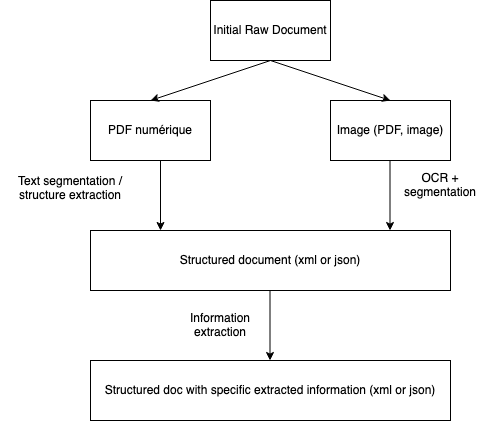

The diagram above was exported from draw.io. Its source (the exported page's mxGraphModel, read from the mxfile embedded in the PNG):
<mxGraphModel dx="893" dy="516" grid="1" gridSize="10" guides="1" tooltips="1" connect="1" arrows="1" fold="1" page="1" pageScale="1" pageWidth="827" pageHeight="1169" math="0" shadow="0">
  <root>
    <mxCell id="0" />
    <mxCell id="1" parent="0" />
    <mxCell id="iKANvfjdzD1Q4po8id50-1" value="Initial Raw Document" style="rounded=0;whiteSpace=wrap;html=1;" vertex="1" parent="1">
      <mxGeometry x="320" y="20" width="120" height="60" as="geometry" />
    </mxCell>
    <mxCell id="iKANvfjdzD1Q4po8id50-2" value="Image (PDF, image)" style="rounded=0;whiteSpace=wrap;html=1;" vertex="1" parent="1">
      <mxGeometry x="440" y="120" width="120" height="60" as="geometry" />
    </mxCell>
    <mxCell id="iKANvfjdzD1Q4po8id50-3" value="PDF numérique" style="rounded=0;whiteSpace=wrap;html=1;" vertex="1" parent="1">
      <mxGeometry x="200" y="120" width="120" height="60" as="geometry" />
    </mxCell>
    <mxCell id="iKANvfjdzD1Q4po8id50-4" value="" style="endArrow=classic;html=1;rounded=0;entryX=0.5;entryY=0;entryDx=0;entryDy=0;" edge="1" parent="1" target="iKANvfjdzD1Q4po8id50-3">
      <mxGeometry width="50" height="50" relative="1" as="geometry">
        <mxPoint x="380" y="80" as="sourcePoint" />
        <mxPoint x="300" y="140" as="targetPoint" />
      </mxGeometry>
    </mxCell>
    <mxCell id="iKANvfjdzD1Q4po8id50-5" value="" style="endArrow=classic;html=1;rounded=0;entryX=0.5;entryY=0;entryDx=0;entryDy=0;" edge="1" parent="1" target="iKANvfjdzD1Q4po8id50-2">
      <mxGeometry width="50" height="50" relative="1" as="geometry">
        <mxPoint x="380" y="80" as="sourcePoint" />
        <mxPoint x="430" y="190" as="targetPoint" />
      </mxGeometry>
    </mxCell>
    <mxCell id="iKANvfjdzD1Q4po8id50-6" value="Structured document (xml or json)" style="rounded=0;whiteSpace=wrap;html=1;" vertex="1" parent="1">
      <mxGeometry x="200" y="250" width="360" height="60" as="geometry" />
    </mxCell>
    <mxCell id="iKANvfjdzD1Q4po8id50-7" value="Structured doc with specific extracted information (xml or json)" style="rounded=0;whiteSpace=wrap;html=1;" vertex="1" parent="1">
      <mxGeometry x="200" y="380" width="360" height="60" as="geometry" />
    </mxCell>
    <mxCell id="iKANvfjdzD1Q4po8id50-9" value="" style="endArrow=classic;html=1;rounded=0;" edge="1" parent="1">
      <mxGeometry width="50" height="50" relative="1" as="geometry">
        <mxPoint x="270" y="180" as="sourcePoint" />
        <mxPoint x="270" y="250" as="targetPoint" />
      </mxGeometry>
    </mxCell>
    <mxCell id="iKANvfjdzD1Q4po8id50-10" value="" style="endArrow=classic;html=1;rounded=0;" edge="1" parent="1">
      <mxGeometry width="50" height="50" relative="1" as="geometry">
        <mxPoint x="499.5" y="180" as="sourcePoint" />
        <mxPoint x="499.5" y="250" as="targetPoint" />
      </mxGeometry>
    </mxCell>
    <mxCell id="iKANvfjdzD1Q4po8id50-11" value="" style="endArrow=classic;html=1;rounded=0;" edge="1" parent="1">
      <mxGeometry width="50" height="50" relative="1" as="geometry">
        <mxPoint x="379.5" y="310" as="sourcePoint" />
        <mxPoint x="379.5" y="380" as="targetPoint" />
      </mxGeometry>
    </mxCell>
    <mxCell id="iKANvfjdzD1Q4po8id50-12" value="&lt;div&gt;Text segmentation / structure extraction&lt;/div&gt;&lt;div&gt;&lt;br&gt;&lt;/div&gt;" style="text;html=1;strokeColor=none;fillColor=none;align=center;verticalAlign=middle;whiteSpace=wrap;rounded=0;" vertex="1" parent="1">
      <mxGeometry x="110" y="200" width="140" height="30" as="geometry" />
    </mxCell>
    <mxCell id="iKANvfjdzD1Q4po8id50-13" value="OCR + segmentation" style="text;html=1;strokeColor=none;fillColor=none;align=center;verticalAlign=middle;whiteSpace=wrap;rounded=0;" vertex="1" parent="1">
      <mxGeometry x="520" y="190" width="60" height="30" as="geometry" />
    </mxCell>
    <mxCell id="iKANvfjdzD1Q4po8id50-14" value="Information extraction " style="text;html=1;strokeColor=none;fillColor=none;align=center;verticalAlign=middle;whiteSpace=wrap;rounded=0;" vertex="1" parent="1">
      <mxGeometry x="300" y="330" width="60" height="30" as="geometry" />
    </mxCell>
  </root>
</mxGraphModel>